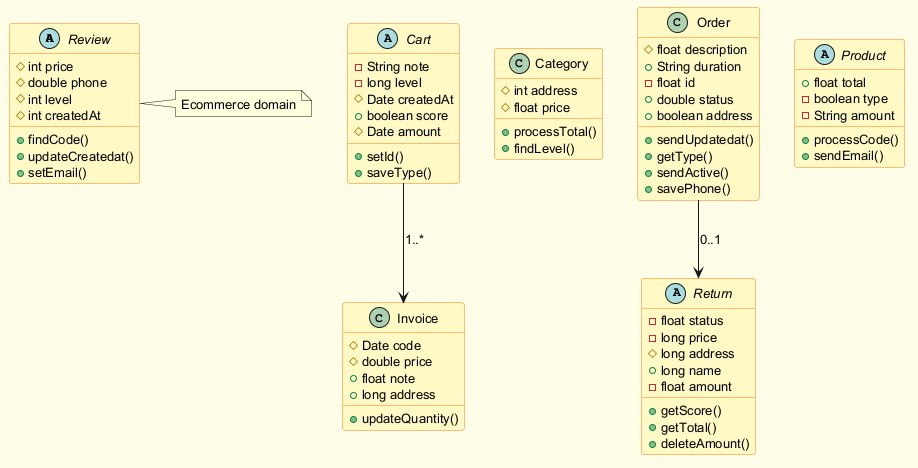

The diagram above was rendered by PlantUML. Its source (embedded in the PNG):
@startuml
skinparam backgroundColor #FFFDE7
skinparam classBackgroundColor #FFF9C4
skinparam classBorderColor #F57F17
skinparam defaultFontSize 13
abstract class Review {
  #int price
  #double phone
  #int level
  #int createdAt
  +findCode()
  +updateCreatedat()
  +setEmail()
}
abstract class Cart {
  -String note
  -long level
  #Date createdAt
  +boolean score
  #Date amount
  +setId()
  +saveType()
}
class Category {
  #int address
  #float price
  +processTotal()
  +findLevel()
}
class Invoice {
  #Date code
  #double price
  +float note
  +long address
  +updateQuantity()
}
abstract class Return {
  -float status
  -long price
  #long address
  +long name
  -float amount
  +getScore()
  +getTotal()
  +deleteAmount()
}
class Order {
  #float description
  +String duration
  -float id
  +double status
  +boolean address
  +sendUpdatedat()
  +getType()
  +sendActive()
  +savePhone()
}
abstract class Product {
  +float total
  -boolean type
  -String amount
  +processCode()
  +sendEmail()
}
Order --> Return : "0..1"
Cart --> Invoice : "1..*"
note right of Review : Ecommerce domain
@enduml